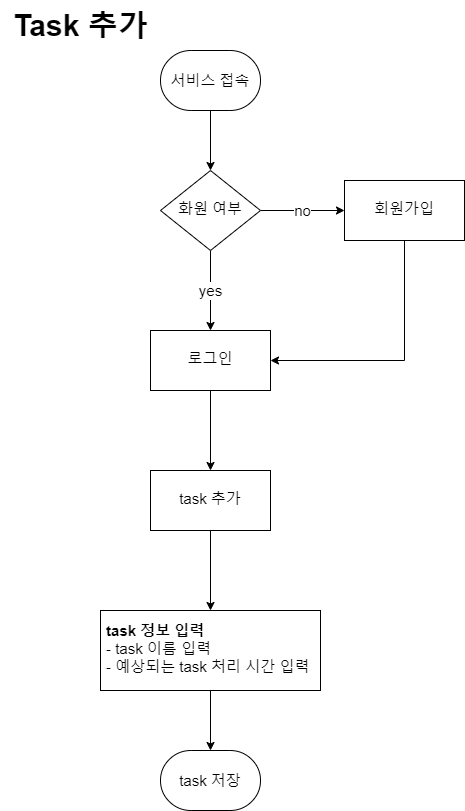

The diagram above was exported from draw.io. Its source (the exported page's mxGraphModel, read from the mxfile embedded in the PNG):
<mxGraphModel dx="786" dy="746" grid="1" gridSize="10" guides="1" tooltips="1" connect="1" arrows="1" fold="1" page="1" pageScale="1" pageWidth="900" pageHeight="1600" math="0" shadow="0">
  <root>
    <mxCell id="WIyWlLk6GJQsqaUBKTNV-0" />
    <mxCell id="WIyWlLk6GJQsqaUBKTNV-1" parent="WIyWlLk6GJQsqaUBKTNV-0" />
    <mxCell id="2cbhr1D7eMtW1yVlqGQc-0" value="no" style="edgeStyle=orthogonalEdgeStyle;rounded=0;orthogonalLoop=1;jettySize=auto;html=1;entryX=0;entryY=0.5;entryDx=0;entryDy=0;fontSize=15;strokeWidth=1;" parent="WIyWlLk6GJQsqaUBKTNV-1" source="2cbhr1D7eMtW1yVlqGQc-2" target="2cbhr1D7eMtW1yVlqGQc-6" edge="1">
      <mxGeometry relative="1" as="geometry" />
    </mxCell>
    <mxCell id="2cbhr1D7eMtW1yVlqGQc-1" value="yes" style="edgeStyle=orthogonalEdgeStyle;rounded=0;orthogonalLoop=1;jettySize=auto;html=1;fontSize=15;strokeWidth=1;" parent="WIyWlLk6GJQsqaUBKTNV-1" source="2cbhr1D7eMtW1yVlqGQc-2" target="2cbhr1D7eMtW1yVlqGQc-9" edge="1">
      <mxGeometry relative="1" as="geometry" />
    </mxCell>
    <mxCell id="2cbhr1D7eMtW1yVlqGQc-2" value="화원 여부" style="rhombus;whiteSpace=wrap;html=1;shadow=0;fontFamily=Helvetica;fontSize=15;align=center;strokeWidth=1;spacing=6;spacingTop=-4;" parent="WIyWlLk6GJQsqaUBKTNV-1" vertex="1">
      <mxGeometry x="190" y="200" width="100" height="80" as="geometry" />
    </mxCell>
    <mxCell id="2cbhr1D7eMtW1yVlqGQc-3" value="" style="group;fontSize=15;strokeWidth=1;" parent="WIyWlLk6GJQsqaUBKTNV-1" vertex="1" connectable="0">
      <mxGeometry x="190" y="80" width="100" height="60" as="geometry" />
    </mxCell>
    <mxCell id="2cbhr1D7eMtW1yVlqGQc-4" value="서비스 접속" style="strokeWidth=1;html=1;shape=mxgraph.flowchart.terminator;whiteSpace=wrap;fontSize=15;" parent="2cbhr1D7eMtW1yVlqGQc-3" vertex="1">
      <mxGeometry width="100" height="60" as="geometry" />
    </mxCell>
    <mxCell id="2cbhr1D7eMtW1yVlqGQc-5" style="edgeStyle=orthogonalEdgeStyle;rounded=0;orthogonalLoop=1;jettySize=auto;html=1;entryX=1;entryY=0.5;entryDx=0;entryDy=0;exitX=0.5;exitY=1;exitDx=0;exitDy=0;fontSize=15;strokeWidth=1;" parent="WIyWlLk6GJQsqaUBKTNV-1" source="2cbhr1D7eMtW1yVlqGQc-6" target="2cbhr1D7eMtW1yVlqGQc-9" edge="1">
      <mxGeometry relative="1" as="geometry" />
    </mxCell>
    <mxCell id="2cbhr1D7eMtW1yVlqGQc-6" value="회원가입" style="whiteSpace=wrap;html=1;shadow=0;strokeWidth=1;spacing=6;spacingTop=-4;fontSize=15;" parent="WIyWlLk6GJQsqaUBKTNV-1" vertex="1">
      <mxGeometry x="374" y="210" width="120" height="60" as="geometry" />
    </mxCell>
    <mxCell id="2cbhr1D7eMtW1yVlqGQc-7" value="" style="edgeStyle=orthogonalEdgeStyle;rounded=0;orthogonalLoop=1;jettySize=auto;html=1;fontSize=15;strokeWidth=1;" parent="WIyWlLk6GJQsqaUBKTNV-1" source="2cbhr1D7eMtW1yVlqGQc-4" edge="1">
      <mxGeometry relative="1" as="geometry">
        <mxPoint x="240" y="200" as="targetPoint" />
      </mxGeometry>
    </mxCell>
    <mxCell id="2cbhr1D7eMtW1yVlqGQc-12" value="" style="edgeStyle=orthogonalEdgeStyle;rounded=0;orthogonalLoop=1;jettySize=auto;html=1;fontSize=15;strokeWidth=1;" parent="WIyWlLk6GJQsqaUBKTNV-1" source="2cbhr1D7eMtW1yVlqGQc-9" target="2cbhr1D7eMtW1yVlqGQc-11" edge="1">
      <mxGeometry relative="1" as="geometry" />
    </mxCell>
    <mxCell id="2cbhr1D7eMtW1yVlqGQc-9" value="로그인" style="whiteSpace=wrap;html=1;shadow=0;strokeWidth=1;spacing=6;spacingTop=-4;fontSize=15;" parent="WIyWlLk6GJQsqaUBKTNV-1" vertex="1">
      <mxGeometry x="180" y="360" width="120" height="60" as="geometry" />
    </mxCell>
    <mxCell id="2cbhr1D7eMtW1yVlqGQc-14" value="" style="edgeStyle=orthogonalEdgeStyle;rounded=0;orthogonalLoop=1;jettySize=auto;html=1;fontSize=15;strokeWidth=1;" parent="WIyWlLk6GJQsqaUBKTNV-1" source="2cbhr1D7eMtW1yVlqGQc-11" target="2cbhr1D7eMtW1yVlqGQc-13" edge="1">
      <mxGeometry relative="1" as="geometry" />
    </mxCell>
    <mxCell id="2cbhr1D7eMtW1yVlqGQc-11" value="task 추가" style="whiteSpace=wrap;html=1;shadow=0;strokeWidth=1;spacing=6;spacingTop=-4;fontSize=15;" parent="WIyWlLk6GJQsqaUBKTNV-1" vertex="1">
      <mxGeometry x="180" y="500" width="120" height="60" as="geometry" />
    </mxCell>
    <mxCell id="2cbhr1D7eMtW1yVlqGQc-17" value="" style="edgeStyle=orthogonalEdgeStyle;rounded=0;orthogonalLoop=1;jettySize=auto;html=1;strokeWidth=1;fontSize=15;" parent="WIyWlLk6GJQsqaUBKTNV-1" source="2cbhr1D7eMtW1yVlqGQc-13" edge="1">
      <mxGeometry relative="1" as="geometry">
        <mxPoint x="240" y="780" as="targetPoint" />
      </mxGeometry>
    </mxCell>
    <mxCell id="2cbhr1D7eMtW1yVlqGQc-13" value="&lt;b&gt;task 정보 입력&lt;br style=&quot;font-size: 15px;&quot;&gt;&lt;div style=&quot;&quot;&gt;&lt;span style=&quot;background-color: initial; font-weight: normal;&quot;&gt;- task 이름 입력&lt;/span&gt;&lt;/div&gt;&lt;/b&gt;&lt;font style=&quot;font-size: 15px;&quot;&gt;- 예상되는 task 처리 시간 입력&lt;/font&gt;" style="whiteSpace=wrap;html=1;shadow=0;strokeWidth=1;spacing=6;spacingTop=-4;fontSize=15;align=left;" parent="WIyWlLk6GJQsqaUBKTNV-1" vertex="1">
      <mxGeometry x="130" y="640" width="220" height="80" as="geometry" />
    </mxCell>
    <mxCell id="2cbhr1D7eMtW1yVlqGQc-15" value="task 저장" style="strokeWidth=1;html=1;shape=mxgraph.flowchart.terminator;whiteSpace=wrap;fontSize=15;" parent="WIyWlLk6GJQsqaUBKTNV-1" vertex="1">
      <mxGeometry x="190" y="780" width="100" height="60" as="geometry" />
    </mxCell>
    <mxCell id="qNhe2xkcSpMLPjRap9SB-0" value="&lt;span style=&quot;font-size: 30px;&quot;&gt;Task 추가&lt;/span&gt;" style="text;html=1;align=center;verticalAlign=middle;resizable=0;points=[];autosize=1;strokeColor=none;fillColor=none;fontStyle=1" parent="WIyWlLk6GJQsqaUBKTNV-1" vertex="1">
      <mxGeometry x="30" y="30" width="160" height="50" as="geometry" />
    </mxCell>
  </root>
</mxGraphModel>